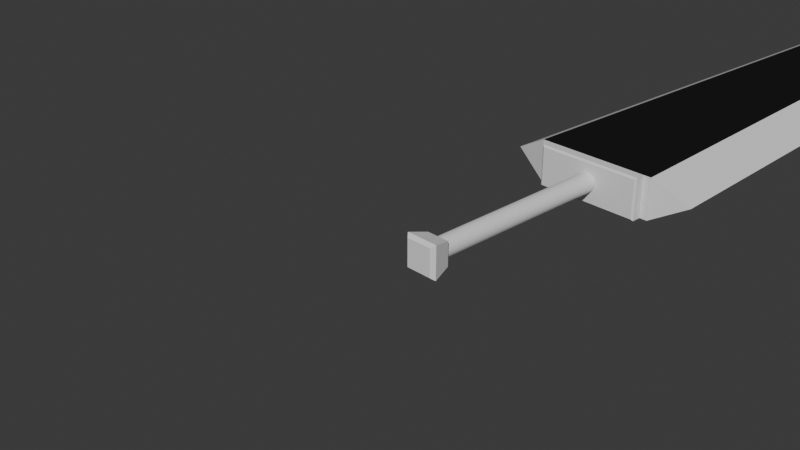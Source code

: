 # Source: dragon_slayer_krylovAV_IDB-22-14_.blend  (saved by Blender 4.0.36; exported with 4.5.12 LTS)
import bpy
from mathutils import Matrix  # noqa: F401  (used for matrix-valued properties, if any)

bpy.ops.wm.read_factory_settings(use_empty=True)
scene = bpy.context.scene
scene.name = 'Scene'

# ---- collections
col_collection = bpy.data.collections.new('Collection'); scene.collection.children.link(col_collection)

# ---- materials (node trees are filled in below, after node groups)
mat_grey = bpy.data.materials.new('grey')
mat_grey.alpha_threshold = 0.0
mat_grey.use_transparent_shadow = False
mat_grey.roughness = 0.5
mat_grey.line_color = (0.0, 0.0, 0.0, 1.0)
mat_black = bpy.data.materials.new('black')
mat_black.use_transparent_shadow = False
mat_black.diffuse_color = (0.01381, 0.01381, 0.01381, 1.0)
mat_black.metallic = 1.0
mat_white = bpy.data.materials.new('white')
mat_white.use_transparent_shadow = False
mat_white.diffuse_color = (0.5677, 0.5584, 0.3681, 1.0)

# ---- material node trees
mat_grey.use_nodes = True; mat_grey.node_tree.nodes.clear()
_N = mat_grey.node_tree.nodes; _L = mat_grey.node_tree.links
n0 = _N.new('ShaderNodeOutputMaterial'); n0.name = 'Material Output'; n0.location = (300, 300)
n1 = _N.new('ShaderNodeBsdfPrincipled'); n1.name = 'Principled BSDF'; n1.location = (10, 300)
n1.inputs[3].default_value = 1.45
_L.new(n1.outputs[0], n0.inputs[0])
n0.is_active_output = True

# ---- world
world_world = bpy.data.worlds.new('World'); scene.world = world_world
world_world.use_nodes = True; world_world.node_tree.nodes.clear()
_N = world_world.node_tree.nodes; _L = world_world.node_tree.links
n0 = _N.new('ShaderNodeOutputWorld'); n0.name = 'World Output'; n0.location = (300, 300)
n1 = _N.new('ShaderNodeBackground'); n1.name = 'Background'; n1.location = (10, 300)
n1.inputs[0].default_value = (0.05088, 0.05088, 0.05088, 1.0)
_L.new(n1.outputs[0], n0.inputs[0])
n0.is_active_output = True
world_world.color = (0.05088, 0.05088, 0.05088)
world_world.use_sun_shadow = False
world_world.sun_shadow_jitter_overblur = 0.0

# ---- cameras
cam_camera = bpy.data.cameras.new('Camera')
cam_camera.clip_end = 100.0
cam_camera.ortho_scale = 7.314

# ---- lights
light_light = bpy.data.lights.new('Light', 'POINT')
light_light.transmission_factor = 0.0
light_light.use_soft_falloff = False
light_light.energy = 1000.0
light_light.shadow_soft_size = 0.1
light_light.shadow_maximum_resolution = 0.006
light_light.use_absolute_resolution = True

# ---- meshes
me_cube = bpy.data.meshes.new('Cube')
me_cube.from_pydata([(0.6241, -1.0, 0.25), (0.6241, -1.0, -0.25), (-0.6241, -1.0, 0.25), (-0.6241, -1.0, -0.25), (0.3486, 7.516, -0.25), (-0.3486, 7.516, -0.25), (0.3486, 7.516, 0.25), (-0.3486, 7.516, 0.25), (-1.0, -0.88, 0.0), (1.0, -0.88, 0.0), (0.7245, 7.516, 0.0), (-0.7245, 7.516, 0.0), (0.0, -1.0, 0.25), (0.0, -1.0, -0.25), (0.0, 8.11, -0.25), (0.0, 8.11, 0.25), (0.0, 8.782, 0.0), (-0.6241, -1.0, 0.0), (0.6241, -1.0, 0.0), (-0.5461, -1.0, 0.25), (0.5461, -1.0, 0.25), (-0.5461, -1.0, -0.25), (0.5461, -1.0, -0.25), (-0.5461, -1.0, 0.0), (0.5461, -1.0, 0.0), (0.0, -1.133, 0.0), (-0.101, -1.0, -0.25), (-0.101, -1.0, 0.25), (-0.101, -1.133, 0.0), (0.101, -1.133, 0.0), (0.101, -1.0, 0.25), (0.101, -1.0, -0.25), (2.303e-07, -1.124, -0.1168), (2.303e-07, -3.436, -0.1168), (-0.01961, -1.124, -0.1145), (-0.01961, -3.436, -0.1145), (-0.03847, -1.124, -0.1079), (-0.03847, -3.436, -0.1079), (-0.05586, -1.124, -0.0971), (-0.05586, -3.436, -0.0971), (-0.07109, -1.124, -0.08258), (-0.07109, -3.436, -0.08258), (-0.0836, -1.124, -0.06488), (-0.0836, -3.436, -0.06488), (-0.09289, -1.124, -0.04469), (-0.09289, -3.436, -0.04469), (-0.09861, -1.124, -0.02278), (-0.09861, -3.436, -0.02278), (-0.1005, -1.124, 3.606e-07), (-0.1005, -3.436, 3.773e-07), (-0.09861, -1.124, 0.02278), (-0.09861, -3.436, 0.02278), (-0.09289, -1.124, 0.04469), (-0.09289, -3.436, 0.04469), (-0.0836, -1.124, 0.06488), (-0.0836, -3.436, 0.06488), (-0.07109, -1.124, 0.08258), (-0.07109, -3.436, 0.08258), (-0.05586, -1.124, 0.0971), (-0.05586, -3.436, 0.0971), (-0.03847, -1.124, 0.1079), (-0.03847, -3.436, 0.1079), (-0.01961, -1.124, 0.1145), (-0.01961, -3.436, 0.1145), (2.303e-07, -1.124, 0.1168), (2.303e-07, -3.436, 0.1168), (0.01961, -1.124, 0.1145), (0.01961, -3.436, 0.1145), (0.03848, -1.124, 0.1079), (0.03848, -3.436, 0.1079), (0.05586, -1.124, 0.0971), (0.05586, -3.436, 0.0971), (0.07109, -1.124, 0.08258), (0.07109, -3.436, 0.08258), (0.0836, -1.124, 0.06488), (0.0836, -3.436, 0.06488), (0.09289, -1.124, 0.04469), (0.09289, -3.436, 0.04469), (0.09861, -1.124, 0.02278), (0.09861, -3.436, 0.02278), (0.1005, -1.124, 3.606e-07), (0.1005, -3.436, 3.773e-07), (0.09861, -1.124, -0.02278), (0.09861, -3.436, -0.02278), (0.09289, -1.124, -0.04469), (0.09289, -3.436, -0.04469), (0.0836, -1.124, -0.06488), (0.0836, -3.436, -0.06488), (0.07109, -1.124, -0.08258), (0.07109, -3.436, -0.08258), (0.05586, -1.124, -0.0971), (0.05586, -3.436, -0.0971), (0.03848, -1.124, -0.1079), (0.03848, -3.436, -0.1079), (0.01961, -1.124, -0.1145), (0.01961, -3.436, -0.1145), (-0.1296, -3.666, -0.1577), (-0.1645, -3.623, -0.1911), (-0.1296, -3.666, 0.1577), (-0.1645, -3.623, 0.1911), (0.1296, -3.666, -0.1577), (0.1645, -3.623, -0.1911), (0.1296, -3.666, 0.1577), (0.1645, -3.623, 0.1911), (-0.1064, -3.397, -0.1251), (-0.1178, -3.406, -0.1368), (-0.1178, -3.406, 0.1368), (-0.1064, -3.397, 0.1251), (0.1064, -3.397, -0.1251), (0.1178, -3.406, -0.1368), (0.1178, -3.406, 0.1368), (0.1064, -3.397, 0.1251), (-0.5259, -1.133, -0.2298), (-0.5461, -1.113, -0.25), (0.0, -1.113, 0.25), (0.0, -1.133, 0.2298), (0.5259, -1.133, 0.2298), (0.5461, -1.113, 0.25), (0.0, -1.113, -0.25), (0.0, -1.133, -0.2298), (0.5461, -1.113, 0.0), (0.5259, -1.133, 0.0), (0.5259, -1.133, -0.2298), (0.5461, -1.113, -0.25), (-0.5259, -1.133, 0.2298), (-0.5461, -1.113, 0.25), (-0.5461, -1.113, 0.0), (-0.5259, -1.133, 0.0), (-0.101, -1.133, -0.2298), (-0.101, -1.113, -0.25), (-0.101, -1.133, 0.2298), (-0.101, -1.113, 0.25), (0.101, -1.133, 0.2298), (0.101, -1.113, 0.25), (0.101, -1.133, -0.2298), (0.101, -1.113, -0.25)], [], [(14, 16, 10, 4), (17, 2, 8), (5, 11, 16, 14), (8, 11, 5, 3), (9, 10, 6, 0), (1, 4, 10, 9), (2, 7, 11, 8), (3, 17, 8), (1, 9, 18), (12, 27, 131, 114), (13, 14, 4, 1, 22, 31), (20, 30, 133, 117), (12, 15, 7, 2, 19, 27), (22, 24, 120, 123), (11, 7, 15, 16), (16, 15, 6, 10), (21, 23, 17, 3), (23, 19, 2, 17), (22, 1, 18, 24), (9, 0, 18), (134, 122, 121, 29), (0, 20, 24, 18), (19, 23, 126, 125), (31, 22, 123, 135), (28, 130, 124, 127), (3, 5, 14, 13, 26, 21), (30, 12, 114, 133), (0, 6, 15, 12, 30, 20), (21, 26, 129, 113), (132, 115, 25, 29), (27, 19, 125, 131), (13, 31, 135, 118), (25, 115, 130, 28), (116, 132, 29, 121), (128, 28, 127, 112), (119, 134, 29, 25), (119, 25, 28, 128), (26, 13, 118, 129), (24, 20, 117, 120), (32, 33, 35, 34), (34, 35, 37, 36), (36, 37, 39, 38), (38, 39, 41, 40), (40, 41, 43, 42), (42, 43, 45, 44), (44, 45, 47, 46), (46, 47, 49, 48), (48, 49, 51, 50), (50, 51, 53, 52), (52, 53, 55, 54), (54, 55, 57, 56), (56, 57, 59, 58), (58, 59, 61, 60), (60, 61, 63, 62), (62, 63, 65, 64), (64, 65, 67, 66), (66, 67, 69, 68), (68, 69, 71, 70), (70, 71, 73, 72), (72, 73, 75, 74), (74, 75, 77, 76), (76, 77, 79, 78), (78, 79, 81, 80), (80, 81, 83, 82), (82, 83, 85, 84), (84, 85, 87, 86), (86, 87, 89, 88), (88, 89, 91, 90), (90, 91, 93, 92), (35, 33, 95, 93, 91, 89, 87, 85, 83, 81, 79, 77, 75, 73, 71, 69, 67, 65, 63, 61, 59, 57, 55, 53, 51, 49, 47, 45, 43, 41, 39, 37), (92, 93, 95, 94), (94, 95, 33, 32), (32, 34, 36, 38, 40, 42, 44, 46, 48, 50, 52, 54, 56, 58, 60, 62, 64, 66, 68, 70, 72, 74, 76, 78, 80, 82, 84, 86, 88, 90, 92, 94), (100, 102, 98, 96), (105, 109, 101, 97), (109, 110, 103, 101), (104, 107, 111, 108), (96, 98, 99, 97), (102, 100, 101, 103), (97, 101, 100, 96), (103, 99, 98, 102), (110, 106, 99, 103), (107, 104, 105, 106), (109, 105, 104, 108), (106, 110, 111, 107), (110, 109, 108, 111), (97, 99, 106, 105), (129, 118, 119, 128), (133, 114, 115, 132), (131, 125, 124, 130), (135, 123, 122, 134), (125, 126, 127, 124), (126, 113, 112, 127), (123, 120, 121, 122), (116, 121, 120, 117), (113, 129, 128, 112), (114, 131, 130, 115), (117, 133, 132, 116), (118, 135, 134, 119), (23, 21, 113, 126)])
me_cube.polygons.foreach_set('material_index', [0, 0, 0, 0, 0, 0, 0, 0, 0, 0, 1, 0, 1, 0, 0, 0, 0, 0, 0, 0, 0, 0, 0, 0, 0, 1, 0, 1, 0, 0, 0, 0, 0, 0, 0, 0, 0, 0, 0, 0, 0, 0, 0, 0, 0, 0, 0, 0, 0, 0, 0, 0, 0, 0, 0, 0, 0, 0, 0, 0, 0, 0, 0, 0, 0, 0, 0, 0, 0, 0, 0, 0, 0, 0, 0, 0, 0, 0, 0, 0, 0, 0, 0, 0, 0, 0, 0, 0, 0, 0, 0, 0, 0, 0, 0, 0, 0, 0, 0, 0])
_uv = me_cube.uv_layers.new(name='UVMap')
_uv.uv.foreach_set('vector', [0.6232, 0.3507, 0.5774, 0.4147, 0.5774, 0.2547, 0.6225, 0.2752, 0.5309, 0.5762, 0.5583, 0.5762, 0.5309, 0.6195, 0.576, 0.555, 0.5309, 0.5754, 0.5309, 0.4155, 0.5766, 0.4794, 0.4295, 0.9231, 0.4298, 0.001741, 0.4793, 0.0004078, 0.4793, 0.9349, 0.3273, 0.01223, 0.327, 0.9336, 0.2775, 0.9349, 0.2775, 0.0004079, 0.3282, 0.9349, 0.3282, 0.0004078, 0.3777, 0.001741, 0.378, 0.9231, 0.3788, 0.9349, 0.3788, 0.0004079, 0.4283, 0.001741, 0.4287, 0.9231, 0.531, 0.1612, 0.5541, 0.1758, 0.531, 0.2124, 0.5109, 0.5587, 0.4835, 0.602, 0.4835, 0.5587, 0.5775, 0.1427, 0.5886, 0.1427, 0.5886, 0.155, 0.5775, 0.155, 0.2082, 0.9996, 0.2082, 0.0004078, 0.2465, 0.06555, 0.2767, 0.9996, 0.2681, 0.9996, 0.2193, 0.9996, 0.5673, 0.1612, 0.5673, 0.21, 0.555, 0.21, 0.555, 0.1612, 0.0004079, 0.9996, 0.0004078, 0.0004078, 0.03865, 0.06555, 0.06886, 0.9996, 0.06031, 0.9996, 0.01149, 0.9996, 0.615, 0.5335, 0.615, 0.5609, 0.6026, 0.5609, 0.6026, 0.5335, 0.5309, 0.2547, 0.576, 0.2752, 0.5766, 0.3507, 0.5309, 0.4147, 0.531, 0.0004078, 0.5767, 0.06434, 0.5761, 0.1399, 0.531, 0.1604, 0.5531, 0.2132, 0.5531, 0.2406, 0.5446, 0.2406, 0.5446, 0.2132, 0.6113, 0.488, 0.6113, 0.5154, 0.6028, 0.5154, 0.6028, 0.488, 0.6036, 0.0004078, 0.6121, 0.0004078, 0.6121, 0.02783, 0.6036, 0.02783, 0.6074, 0.2519, 0.58, 0.2086, 0.6074, 0.2086, 0.5775, 0.1418, 0.5775, 0.09525, 0.6027, 0.09525, 0.6027, 0.1418, 0.6121, 0.05606, 0.6036, 0.05606, 0.6036, 0.02864, 0.6121, 0.02864, 0.5255, 0.5587, 0.5255, 0.5861, 0.5131, 0.5861, 0.5131, 0.5587, 0.5131, 0.5579, 0.5131, 0.509, 0.5255, 0.509, 0.5255, 0.5579, 0.6027, 0.04701, 0.5775, 0.04701, 0.5775, 0.0004078, 0.6027, 0.0004078, 0.06968, 0.9996, 0.0999, 0.06555, 0.1381, 0.0004078, 0.1381, 0.9996, 0.1271, 0.9996, 0.07824, 0.9996, 0.6026, 0.5618, 0.6137, 0.5618, 0.6137, 0.5741, 0.6026, 0.5741, 0.139, 0.9996, 0.1692, 0.06555, 0.2074, 0.0004078, 0.2074, 0.9996, 0.1963, 0.9996, 0.1475, 0.9996, 0.4835, 0.5579, 0.4835, 0.509, 0.4959, 0.509, 0.4959, 0.5579, 0.6186, 0.08209, 0.6075, 0.08209, 0.6075, 0.05688, 0.6186, 0.05688, 0.5123, 0.509, 0.5123, 0.5579, 0.4999, 0.5579, 0.4999, 0.509, 0.6013, 0.1427, 0.6124, 0.1427, 0.6124, 0.155, 0.6013, 0.155, 0.6171, 0.1612, 0.6171, 0.1864, 0.606, 0.1864, 0.606, 0.1612, 0.58, 0.2078, 0.58, 0.1612, 0.6052, 0.1612, 0.6052, 0.2078, 0.5775, 0.04783, 0.6027, 0.04783, 0.6027, 0.09443, 0.5775, 0.09443, 0.6082, 0.2086, 0.6193, 0.2086, 0.6193, 0.2338, 0.6082, 0.2338, 0.6178, 0.4243, 0.6178, 0.4495, 0.6067, 0.4495, 0.6067, 0.4243, 0.5894, 0.1427, 0.6005, 0.1427, 0.6005, 0.155, 0.5894, 0.155, 0.6151, 0.4597, 0.6151, 0.4871, 0.6028, 0.4871, 0.6028, 0.4597, 0.5271, 0.2547, 0.5271, 0.5082, 0.5249, 0.5082, 0.5249, 0.2547, 0.5241, 0.2547, 0.5241, 0.5082, 0.5219, 0.5082, 0.5219, 0.2547, 0.515, 0.2547, 0.515, 0.5082, 0.5128, 0.5082, 0.5128, 0.2547, 0.5089, 0.0004078, 0.5089, 0.2539, 0.5066, 0.2539, 0.5066, 0.0004078, 0.5057, 0.2547, 0.5057, 0.5082, 0.5033, 0.5082, 0.5033, 0.2547, 0.4859, 0.2547, 0.4859, 0.5082, 0.4835, 0.5082, 0.4835, 0.2547, 0.4959, 0.0004078, 0.4959, 0.2539, 0.4934, 0.2539, 0.4934, 0.0004078, 0.4901, 0.2539, 0.4901, 0.0004078, 0.4926, 0.0004078, 0.4926, 0.2539, 0.4868, 0.2539, 0.4868, 0.0004078, 0.4893, 0.0004078, 0.4893, 0.2539, 0.5058, 0.0004078, 0.5058, 0.2539, 0.5033, 0.2539, 0.5033, 0.0004078, 0.4926, 0.2547, 0.4926, 0.5082, 0.4902, 0.5082, 0.4902, 0.2547, 0.4959, 0.2547, 0.4959, 0.5082, 0.4936, 0.5082, 0.4936, 0.2547, 0.5121, 0.0004078, 0.5121, 0.2539, 0.5098, 0.2539, 0.5098, 0.0004078, 0.5182, 0.0004078, 0.5182, 0.2539, 0.5159, 0.2539, 0.5159, 0.0004078, 0.5242, 0.0004078, 0.5242, 0.2539, 0.522, 0.2539, 0.522, 0.0004078, 0.5272, 0.0004078, 0.5272, 0.2539, 0.525, 0.2539, 0.525, 0.0004078, 0.528, 0.2539, 0.528, 0.0004078, 0.5302, 0.0004078, 0.5302, 0.2539, 0.5212, 0.0004078, 0.5212, 0.2539, 0.519, 0.2539, 0.519, 0.0004078, 0.5151, 0.0004078, 0.5151, 0.2539, 0.5129, 0.2539, 0.5129, 0.0004078, 0.5088, 0.2547, 0.5088, 0.5082, 0.5065, 0.5082, 0.5065, 0.2547, 0.5024, 0.2547, 0.5024, 0.5082, 0.5, 0.5082, 0.5, 0.2547, 0.4826, 0.2547, 0.4826, 0.5082, 0.4802, 0.5082, 0.4802, 0.2547, 0.4992, 0.0004078, 0.4992, 0.2539, 0.4967, 0.2539, 0.4967, 0.0004078, 0.4827, 0.0004078, 0.4827, 0.2539, 0.4802, 0.2539, 0.4802, 0.0004078, 0.486, 0.0004078, 0.486, 0.2539, 0.4835, 0.2539, 0.4835, 0.0004078, 0.5025, 0.0004078, 0.5025, 0.2539, 0.5, 0.2539, 0.5, 0.0004078, 0.4894, 0.2547, 0.4894, 0.5082, 0.4869, 0.5082, 0.4869, 0.2547, 0.4991, 0.2547, 0.4991, 0.5082, 0.4967, 0.5082, 0.4967, 0.2547, 0.5097, 0.5082, 0.5097, 0.2547, 0.512, 0.2547, 0.512, 0.5082, 0.5181, 0.2547, 0.5181, 0.5082, 0.5158, 0.5082, 0.5158, 0.2547, 0.6135, 0.1115, 0.6156, 0.1115, 0.6178, 0.1119, 0.6198, 0.1128, 0.6215, 0.1141, 0.6231, 0.1159, 0.6243, 0.1179, 0.6251, 0.1202, 0.6255, 0.1226, 0.6255, 0.1252, 0.6251, 0.1276, 0.6243, 0.13, 0.6231, 0.1321, 0.6215, 0.1339, 0.6198, 0.1353, 0.6178, 0.1364, 0.6156, 0.1369, 0.6135, 0.137, 0.6113, 0.1366, 0.6093, 0.1357, 0.6075, 0.1343, 0.606, 0.1326, 0.6048, 0.1305, 0.604, 0.1282, 0.6036, 0.1258, 0.6036, 0.1233, 0.604, 0.1208, 0.6048, 0.1185, 0.606, 0.1164, 0.6075, 0.1145, 0.6093, 0.1131, 0.6113, 0.1121, 0.5189, 0.5082, 0.5189, 0.2547, 0.5211, 0.2547, 0.5211, 0.5082, 0.5279, 0.5082, 0.5279, 0.2547, 0.5301, 0.2547, 0.5301, 0.5082, 0.6135, 0.08512, 0.6156, 0.08518, 0.6178, 0.08573, 0.6198, 0.08675, 0.6215, 0.08819, 0.6231, 0.09001, 0.6243, 0.09213, 0.6251, 0.09447, 0.6255, 0.09695, 0.6255, 0.09945, 0.6251, 0.1019, 0.6243, 0.1042, 0.6231, 0.1062, 0.6215, 0.108, 0.6198, 0.1093, 0.6178, 0.1102, 0.6156, 0.1106, 0.6135, 0.1106, 0.6113, 0.11, 0.6093, 0.109, 0.6075, 0.1076, 0.606, 0.1057, 0.6048, 0.1036, 0.604, 0.1013, 0.6036, 0.09881, 0.6036, 0.0963, 0.604, 0.09385, 0.6048, 0.09156, 0.606, 0.08951, 0.6075, 0.08778, 0.6093, 0.08644, 0.6113, 0.08554, 0.6059, 0.4243, 0.6059, 0.4589, 0.5774, 0.4589, 0.5774, 0.4243, 0.5774, 0.5276, 0.5774, 0.5017, 0.6019, 0.4966, 0.6019, 0.5327, 0.6018, 0.5395, 0.6018, 0.5695, 0.5774, 0.5754, 0.5774, 0.5335, 0.5843, 0.6037, 0.5843, 0.5762, 0.6076, 0.5762, 0.6076, 0.6037, 0.561, 0.2145, 0.561, 0.249, 0.555, 0.2527, 0.555, 0.2108, 0.5682, 0.249, 0.5682, 0.2145, 0.5742, 0.2108, 0.5742, 0.2527, 0.531, 0.2493, 0.531, 0.2132, 0.537, 0.217, 0.537, 0.2455, 0.5437, 0.2132, 0.5437, 0.2493, 0.5378, 0.2455, 0.5378, 0.217, 0.5774, 0.4907, 0.5774, 0.4648, 0.6019, 0.4597, 0.6019, 0.4958, 0.4975, 0.5378, 0.4975, 0.5103, 0.4991, 0.509, 0.4991, 0.5391, 0.4818, 0.5399, 0.4818, 0.5657, 0.4802, 0.5645, 0.4802, 0.5411, 0.4818, 0.5665, 0.4818, 0.5924, 0.4802, 0.5911, 0.4802, 0.5678, 0.4802, 0.5391, 0.4802, 0.509, 0.4818, 0.5103, 0.4818, 0.5378, 0.5835, 0.5762, 0.5835, 0.6182, 0.5591, 0.6122, 0.5591, 0.5822, 0.5477, 0.2414, 0.5477, 0.2525, 0.5446, 0.2525, 0.5446, 0.2414, 0.5751, 0.2501, 0.5751, 0.239, 0.5782, 0.239, 0.5782, 0.2501, 0.5269, 0.5579, 0.5269, 0.509, 0.5301, 0.5113, 0.5301, 0.5579, 0.5761, 0.21, 0.5761, 0.1612, 0.5792, 0.1634, 0.5792, 0.21, 0.6036, 0.0843, 0.6036, 0.05688, 0.6067, 0.05688, 0.6067, 0.08209, 0.5269, 0.5861, 0.5269, 0.5587, 0.5301, 0.5609, 0.5301, 0.5861, 0.5782, 0.2108, 0.5782, 0.2382, 0.5751, 0.2382, 0.5751, 0.213, 0.5619, 0.236, 0.5619, 0.2108, 0.565, 0.2108, 0.565, 0.2382, 0.5682, 0.21, 0.5682, 0.1612, 0.5713, 0.1612, 0.5713, 0.2078, 0.5516, 0.2414, 0.5516, 0.2525, 0.5485, 0.2525, 0.5485, 0.2414, 0.5721, 0.21, 0.5721, 0.1612, 0.5752, 0.1612, 0.5752, 0.2078, 0.5619, 0.2501, 0.5619, 0.239, 0.565, 0.239, 0.565, 0.2501, 0.5255, 0.5869, 0.5255, 0.6143, 0.5131, 0.6143, 0.5131, 0.5869])
me_cube.materials.append(mat_grey)
me_cube.materials.append(mat_black)
me_cube.materials.append(mat_white)
me_cube.use_mirror_vertex_groups = False
me_cube.update()

# ---- objects
ob_cube = bpy.data.objects.new('Cube', me_cube)
ob_light = bpy.data.objects.new('Light', light_light)
ob_camera = bpy.data.objects.new('Camera', cam_camera)
ob_empty = bpy.data.objects.new('Empty', None)

# ---- transforms, parenting, visibility, modifiers, constraints
ob_cube.location = (0.738, 3.222, 0.0)
ob_cube.scale = (1.162, 1.0, 1.0)
ob_cube.lock_rotations_4d = False
ob_cube.empty_display_type = 'ARROWS'
ob_cube.lineart.crease_threshold = 0.0
ob_light.location = (4.076, 1.005, 5.904)
ob_light.rotation_euler = (0.6503, 0.05522, 1.866)
ob_light.lock_rotations_4d = False
ob_light.empty_display_type = 'ARROWS'
ob_light.color = (0.0, 0.0, 0.0, 0.0)
ob_light.hide_render = True
ob_light.lineart.crease_threshold = 0.0
ob_camera.location = (7.359, -6.926, 4.958)
ob_camera.rotation_euler = (1.109, 0.0, 0.8149)
ob_camera.lock_rotations_4d = False
ob_camera.empty_display_type = 'ARROWS'
ob_camera.color = (0.0, 0.0, 0.0, 0.0)
ob_camera.display_type = 'WIRE'
ob_camera.lineart.crease_threshold = 0.0
ob_empty.location = (0.0, 0.0, 0.0)
ob_empty.empty_display_type = 'IMAGE'
ob_empty.empty_display_size = 22.35
ob_empty.empty_image_offset = (-0.1119, -0.1119)

# ---- collection membership
col_collection.objects.link(ob_cube)
col_collection.objects.link(ob_light)
col_collection.objects.link(ob_camera)
col_collection.objects.link(ob_empty)

# ---- scene / render settings (as saved in the file)
scene.camera = ob_camera
scene.frame_start = 1; scene.frame_end = 250; scene.frame_set(1)
scene.render.engine = 'BLENDER_EEVEE_NEXT'
scene.cycles.sampling_pattern = 'TABULATED_SOBOL'
bpy.context.view_layer.update()

# ---- added for rendering (the .blend has no usable light): sun
light_auto_sun = bpy.data.lights.new('AutoSun', 'SUN')
light_auto_sun.energy = 3.0
light_auto_sun.angle = 0.0523599
ob_auto_sun = bpy.data.objects.new('AutoSun', light_auto_sun)
scene.collection.objects.link(ob_auto_sun)
ob_auto_sun.rotation_euler = (0.872665, 0.174533, 0.523599)
bpy.context.view_layer.update()
